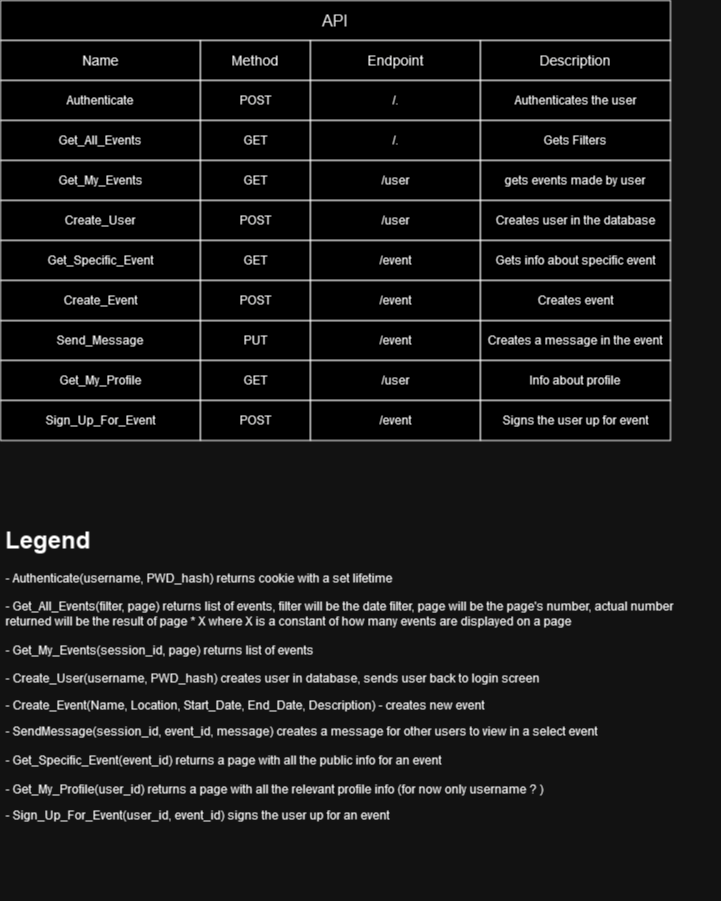

The diagram above was exported from draw.io. Its source (the exported page's mxGraphModel, read from the mxfile embedded in the PNG):
<mxGraphModel dx="2074" dy="1134" grid="1" gridSize="10" guides="1" tooltips="1" connect="1" arrows="1" fold="1" page="1" pageScale="1" pageWidth="827" pageHeight="1169" math="0" shadow="0">
  <root>
    <mxCell id="0" />
    <mxCell id="1" parent="0" />
    <mxCell id="NUmmN0Gwa0l5Ee_yNgIQ-20" value="&lt;h1&gt;Legend&lt;/h1&gt;&lt;p&gt;- Authenticate(username, PWD_hash) returns cookie with a set lifetime&lt;br&gt;&lt;br&gt;- Get_All_Events(filter, page) returns list of events, filter will be the date filter, page will be the page's number, actual number returned will be the result of page * X where X is a constant of how many events are displayed on a page&lt;br&gt;&lt;br&gt;- Get_My_Events(session_id, page) returns list of events&lt;br&gt;&lt;br&gt;- Create_User(username, PWD_hash) creates user in database, sends user back to login screen&lt;/p&gt;&lt;p&gt;- Create_Event(Name, Location, Start_Date, End_Date, Description) - creates new event&lt;br&gt;&lt;/p&gt;&lt;p&gt;- SendMessage(session_id, event_id, message) creates a message for other users to view in a select event&lt;br&gt;&lt;br&gt;- Get_Specific_Event(event_id) returns a page with all the public info for an event&lt;br&gt;&lt;br&gt;- Get_My_Profile(user_id) returns a page with all the relevant profile info (for now only username ? )&lt;br&gt;&lt;/p&gt;&lt;p&gt;- Sign_Up_For_Event(user_id, event_id) signs the user up for an event&lt;br&gt;&lt;/p&gt;" style="text;html=1;strokeColor=none;fillColor=none;spacing=5;spacingTop=-20;whiteSpace=wrap;overflow=hidden;rounded=0;" parent="1" vertex="1">
      <mxGeometry x="25" y="620" width="720" height="380" as="geometry" />
    </mxCell>
    <mxCell id="gTqMQ-U4zcdlG1qO-_d0-53" value="&lt;font style=&quot;font-size: 16px;&quot;&gt;API&lt;/font&gt;" style="rounded=0;whiteSpace=wrap;html=1;" parent="1" vertex="1">
      <mxGeometry x="25" y="100" width="670" height="40" as="geometry" />
    </mxCell>
    <mxCell id="gTqMQ-U4zcdlG1qO-_d0-54" value="&lt;font style=&quot;font-size: 14px;&quot;&gt;Name&lt;/font&gt;" style="rounded=0;whiteSpace=wrap;html=1;" parent="1" vertex="1">
      <mxGeometry x="25" y="140" width="200" height="40" as="geometry" />
    </mxCell>
    <mxCell id="gTqMQ-U4zcdlG1qO-_d0-55" value="&lt;font style=&quot;font-size: 14px;&quot;&gt;Method&lt;/font&gt;" style="rounded=0;whiteSpace=wrap;html=1;" parent="1" vertex="1">
      <mxGeometry x="225" y="140" width="110" height="40" as="geometry" />
    </mxCell>
    <mxCell id="gTqMQ-U4zcdlG1qO-_d0-56" value="&lt;font style=&quot;font-size: 14px;&quot;&gt;Endpoint&lt;/font&gt;" style="rounded=0;whiteSpace=wrap;html=1;" parent="1" vertex="1">
      <mxGeometry x="335" y="140" width="170" height="40" as="geometry" />
    </mxCell>
    <mxCell id="gTqMQ-U4zcdlG1qO-_d0-58" value="&lt;font style=&quot;font-size: 14px;&quot;&gt;Description&lt;br&gt;&lt;/font&gt;" style="rounded=0;whiteSpace=wrap;html=1;" parent="1" vertex="1">
      <mxGeometry x="505" y="140" width="190" height="40" as="geometry" />
    </mxCell>
    <mxCell id="gTqMQ-U4zcdlG1qO-_d0-59" value="Authenticate" style="rounded=0;whiteSpace=wrap;html=1;" parent="1" vertex="1">
      <mxGeometry x="25" y="180" width="200" height="40" as="geometry" />
    </mxCell>
    <mxCell id="gTqMQ-U4zcdlG1qO-_d0-60" value="POST" style="rounded=0;whiteSpace=wrap;html=1;" parent="1" vertex="1">
      <mxGeometry x="225" y="180" width="110" height="40" as="geometry" />
    </mxCell>
    <mxCell id="gTqMQ-U4zcdlG1qO-_d0-61" value="/." style="rounded=0;whiteSpace=wrap;html=1;" parent="1" vertex="1">
      <mxGeometry x="335" y="180" width="170" height="40" as="geometry" />
    </mxCell>
    <mxCell id="gTqMQ-U4zcdlG1qO-_d0-62" value="Authenticates the user" style="rounded=0;whiteSpace=wrap;html=1;" parent="1" vertex="1">
      <mxGeometry x="505" y="180" width="190" height="40" as="geometry" />
    </mxCell>
    <mxCell id="gTqMQ-U4zcdlG1qO-_d0-63" value="Get_All_Events" style="rounded=0;whiteSpace=wrap;html=1;" parent="1" vertex="1">
      <mxGeometry x="25" y="220" width="200" height="40" as="geometry" />
    </mxCell>
    <mxCell id="gTqMQ-U4zcdlG1qO-_d0-64" value="GET" style="rounded=0;whiteSpace=wrap;html=1;" parent="1" vertex="1">
      <mxGeometry x="225" y="220" width="110" height="40" as="geometry" />
    </mxCell>
    <mxCell id="gTqMQ-U4zcdlG1qO-_d0-65" value="/." style="rounded=0;whiteSpace=wrap;html=1;" parent="1" vertex="1">
      <mxGeometry x="335" y="220" width="170" height="40" as="geometry" />
    </mxCell>
    <mxCell id="gTqMQ-U4zcdlG1qO-_d0-66" value="Gets Filters" style="rounded=0;whiteSpace=wrap;html=1;" parent="1" vertex="1">
      <mxGeometry x="505" y="220" width="190" height="40" as="geometry" />
    </mxCell>
    <mxCell id="gTqMQ-U4zcdlG1qO-_d0-67" value="Get_My_Events" style="rounded=0;whiteSpace=wrap;html=1;" parent="1" vertex="1">
      <mxGeometry x="25" y="260" width="200" height="40" as="geometry" />
    </mxCell>
    <mxCell id="gTqMQ-U4zcdlG1qO-_d0-68" value="GET" style="rounded=0;whiteSpace=wrap;html=1;" parent="1" vertex="1">
      <mxGeometry x="225" y="260" width="110" height="40" as="geometry" />
    </mxCell>
    <mxCell id="gTqMQ-U4zcdlG1qO-_d0-69" value="/user" style="rounded=0;whiteSpace=wrap;html=1;" parent="1" vertex="1">
      <mxGeometry x="335" y="260" width="170" height="40" as="geometry" />
    </mxCell>
    <mxCell id="gTqMQ-U4zcdlG1qO-_d0-70" value="gets events made by user" style="rounded=0;whiteSpace=wrap;html=1;" parent="1" vertex="1">
      <mxGeometry x="505" y="260" width="190" height="40" as="geometry" />
    </mxCell>
    <mxCell id="gTqMQ-U4zcdlG1qO-_d0-71" value="Create_User" style="rounded=0;whiteSpace=wrap;html=1;" parent="1" vertex="1">
      <mxGeometry x="25" y="300" width="200" height="40" as="geometry" />
    </mxCell>
    <mxCell id="gTqMQ-U4zcdlG1qO-_d0-72" value="POST" style="rounded=0;whiteSpace=wrap;html=1;" parent="1" vertex="1">
      <mxGeometry x="225" y="300" width="110" height="40" as="geometry" />
    </mxCell>
    <mxCell id="gTqMQ-U4zcdlG1qO-_d0-73" value="/user" style="rounded=0;whiteSpace=wrap;html=1;" parent="1" vertex="1">
      <mxGeometry x="335" y="300" width="170" height="40" as="geometry" />
    </mxCell>
    <mxCell id="gTqMQ-U4zcdlG1qO-_d0-74" value="Creates user in the database" style="rounded=0;whiteSpace=wrap;html=1;" parent="1" vertex="1">
      <mxGeometry x="505" y="300" width="190" height="40" as="geometry" />
    </mxCell>
    <mxCell id="gTqMQ-U4zcdlG1qO-_d0-76" value="Send_Message" style="rounded=0;whiteSpace=wrap;html=1;" parent="1" vertex="1">
      <mxGeometry x="25" y="420" width="200" height="40" as="geometry" />
    </mxCell>
    <mxCell id="gTqMQ-U4zcdlG1qO-_d0-77" value="PUT" style="rounded=0;whiteSpace=wrap;html=1;" parent="1" vertex="1">
      <mxGeometry x="225" y="420" width="110" height="40" as="geometry" />
    </mxCell>
    <mxCell id="gTqMQ-U4zcdlG1qO-_d0-78" value="/event" style="rounded=0;whiteSpace=wrap;html=1;" parent="1" vertex="1">
      <mxGeometry x="335" y="420" width="170" height="40" as="geometry" />
    </mxCell>
    <mxCell id="gTqMQ-U4zcdlG1qO-_d0-79" value="Creates a message in the event" style="rounded=0;whiteSpace=wrap;html=1;" parent="1" vertex="1">
      <mxGeometry x="505" y="420" width="190" height="40" as="geometry" />
    </mxCell>
    <mxCell id="gTqMQ-U4zcdlG1qO-_d0-80" value="Get_Specific_Event" style="rounded=0;whiteSpace=wrap;html=1;" parent="1" vertex="1">
      <mxGeometry x="25" y="340" width="200" height="40" as="geometry" />
    </mxCell>
    <mxCell id="gTqMQ-U4zcdlG1qO-_d0-81" value="GET" style="rounded=0;whiteSpace=wrap;html=1;" parent="1" vertex="1">
      <mxGeometry x="225" y="340" width="110" height="40" as="geometry" />
    </mxCell>
    <mxCell id="gTqMQ-U4zcdlG1qO-_d0-82" value="/event" style="rounded=0;whiteSpace=wrap;html=1;" parent="1" vertex="1">
      <mxGeometry x="335" y="340" width="170" height="40" as="geometry" />
    </mxCell>
    <mxCell id="gTqMQ-U4zcdlG1qO-_d0-83" value="Gets info about specific event" style="rounded=0;whiteSpace=wrap;html=1;" parent="1" vertex="1">
      <mxGeometry x="505" y="340" width="190" height="40" as="geometry" />
    </mxCell>
    <mxCell id="gTqMQ-U4zcdlG1qO-_d0-84" value="Get_My_Profile" style="rounded=0;whiteSpace=wrap;html=1;" parent="1" vertex="1">
      <mxGeometry x="25" y="460" width="200" height="40" as="geometry" />
    </mxCell>
    <mxCell id="gTqMQ-U4zcdlG1qO-_d0-85" value="GET" style="rounded=0;whiteSpace=wrap;html=1;" parent="1" vertex="1">
      <mxGeometry x="225" y="460" width="110" height="40" as="geometry" />
    </mxCell>
    <mxCell id="gTqMQ-U4zcdlG1qO-_d0-86" value="/user" style="rounded=0;whiteSpace=wrap;html=1;" parent="1" vertex="1">
      <mxGeometry x="335" y="460" width="170" height="40" as="geometry" />
    </mxCell>
    <mxCell id="gTqMQ-U4zcdlG1qO-_d0-87" value="Info about profile" style="rounded=0;whiteSpace=wrap;html=1;" parent="1" vertex="1">
      <mxGeometry x="505" y="460" width="190" height="40" as="geometry" />
    </mxCell>
    <mxCell id="gTqMQ-U4zcdlG1qO-_d0-88" value="Sign_Up_For_Event" style="rounded=0;whiteSpace=wrap;html=1;" parent="1" vertex="1">
      <mxGeometry x="25" y="500" width="200" height="40" as="geometry" />
    </mxCell>
    <mxCell id="gTqMQ-U4zcdlG1qO-_d0-89" value="POST" style="rounded=0;whiteSpace=wrap;html=1;" parent="1" vertex="1">
      <mxGeometry x="225" y="500" width="110" height="40" as="geometry" />
    </mxCell>
    <mxCell id="gTqMQ-U4zcdlG1qO-_d0-90" value="/event" style="rounded=0;whiteSpace=wrap;html=1;" parent="1" vertex="1">
      <mxGeometry x="335" y="500" width="170" height="40" as="geometry" />
    </mxCell>
    <mxCell id="gTqMQ-U4zcdlG1qO-_d0-91" value="Signs the user up for event" style="rounded=0;whiteSpace=wrap;html=1;" parent="1" vertex="1">
      <mxGeometry x="505" y="500" width="190" height="40" as="geometry" />
    </mxCell>
    <mxCell id="tiWxyCB3xI3t29KhVKYj-1" value="Create_Event" style="rounded=0;whiteSpace=wrap;html=1;" vertex="1" parent="1">
      <mxGeometry x="25" y="380" width="200" height="40" as="geometry" />
    </mxCell>
    <mxCell id="tiWxyCB3xI3t29KhVKYj-2" value="POST" style="rounded=0;whiteSpace=wrap;html=1;" vertex="1" parent="1">
      <mxGeometry x="225" y="380" width="110" height="40" as="geometry" />
    </mxCell>
    <mxCell id="tiWxyCB3xI3t29KhVKYj-3" value="/event" style="rounded=0;whiteSpace=wrap;html=1;" vertex="1" parent="1">
      <mxGeometry x="335" y="380" width="170" height="40" as="geometry" />
    </mxCell>
    <mxCell id="tiWxyCB3xI3t29KhVKYj-4" value="Creates event" style="rounded=0;whiteSpace=wrap;html=1;" vertex="1" parent="1">
      <mxGeometry x="505" y="380" width="190" height="40" as="geometry" />
    </mxCell>
  </root>
</mxGraphModel>